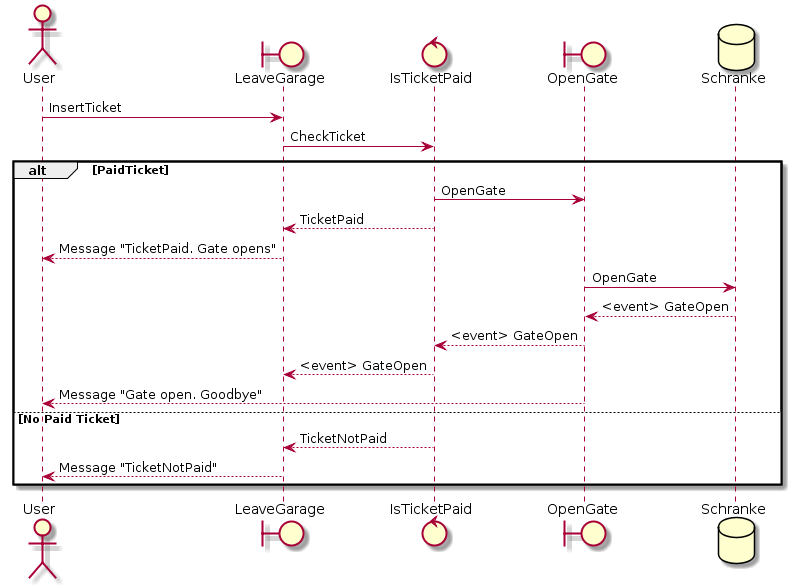

The diagram above was rendered by PlantUML. Its source (embedded in the PNG):
@startuml
actor User
boundary LeaveGarage
control IsTicketPaid
boundary OpenGate 
database Schranke


User -> LeaveGarage : InsertTicket
LeaveGarage -> IsTicketPaid : CheckTicket
alt PaidTicket
IsTicketPaid -> OpenGate : OpenGate
LeaveGarage <-- IsTicketPaid : TicketPaid
User <-- LeaveGarage : Message "TicketPaid. Gate opens"
OpenGate -> Schranke : OpenGate
OpenGate <-- Schranke : <event> GateOpen
IsTicketPaid <-- OpenGate : <event> GateOpen
LeaveGarage <-- IsTicketPaid : <event> GateOpen
User <--OpenGate : Message "Gate open. Goodbye"

else No Paid Ticket
LeaveGarage <--IsTicketPaid : TicketNotPaid
User <-- LeaveGarage : Message "TicketNotPaid"
end
@enduml